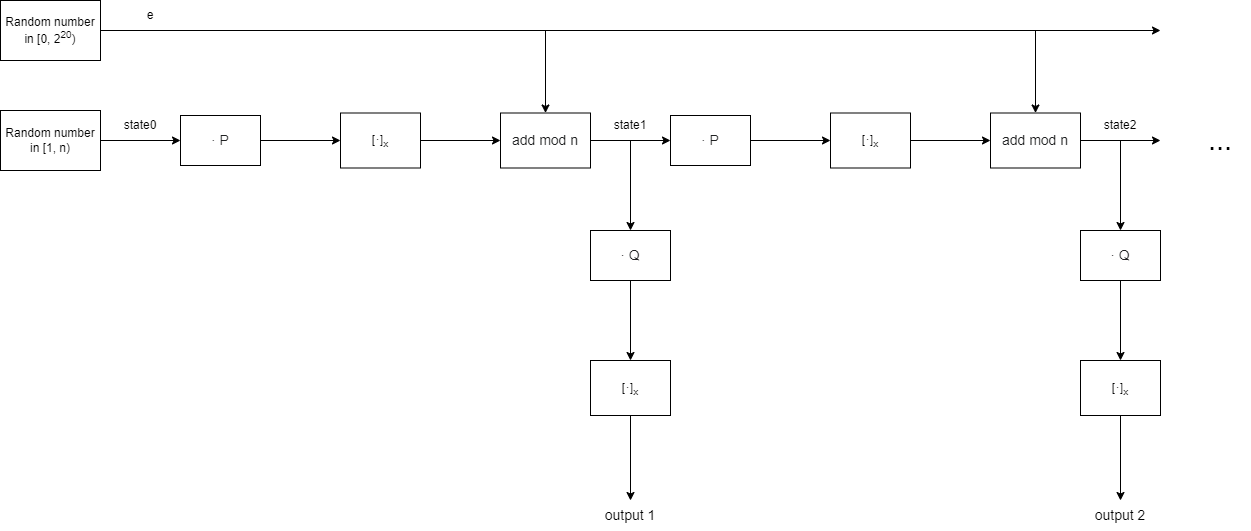

The diagram above was exported from draw.io. Its source (the exported page's mxGraphModel, read from the mxfile embedded in the PNG):
<mxGraphModel dx="1422" dy="705" grid="1" gridSize="10" guides="1" tooltips="1" connect="1" arrows="1" fold="1" page="1" pageScale="1" pageWidth="850" pageHeight="1100" math="0" shadow="0">
  <root>
    <mxCell id="0" />
    <mxCell id="1" parent="0" />
    <mxCell id="TWqHowlDEnJApBt7gWzl-1" style="edgeStyle=orthogonalEdgeStyle;rounded=0;orthogonalLoop=1;jettySize=auto;html=1;" edge="1" parent="1" source="TWqHowlDEnJApBt7gWzl-2" target="TWqHowlDEnJApBt7gWzl-4">
      <mxGeometry relative="1" as="geometry" />
    </mxCell>
    <mxCell id="TWqHowlDEnJApBt7gWzl-2" value="Random number in [1, n)" style="rounded=0;whiteSpace=wrap;html=1;" vertex="1" parent="1">
      <mxGeometry x="40" y="150" width="100" height="60" as="geometry" />
    </mxCell>
    <mxCell id="TWqHowlDEnJApBt7gWzl-3" style="edgeStyle=orthogonalEdgeStyle;rounded=0;orthogonalLoop=1;jettySize=auto;html=1;entryX=0;entryY=0.5;entryDx=0;entryDy=0;" edge="1" parent="1" source="TWqHowlDEnJApBt7gWzl-4" target="TWqHowlDEnJApBt7gWzl-6">
      <mxGeometry relative="1" as="geometry" />
    </mxCell>
    <mxCell id="TWqHowlDEnJApBt7gWzl-4" value="&lt;span style=&quot;color: rgb(32, 33, 34); font-family: sans-serif; font-size: 14px; text-align: start; background-color: rgb(255, 255, 255);&quot;&gt;· P&lt;/span&gt;" style="rounded=0;whiteSpace=wrap;html=1;" vertex="1" parent="1">
      <mxGeometry x="220" y="155" width="80" height="50" as="geometry" />
    </mxCell>
    <mxCell id="TWqHowlDEnJApBt7gWzl-5" style="edgeStyle=orthogonalEdgeStyle;rounded=0;orthogonalLoop=1;jettySize=auto;html=1;entryX=0;entryY=0.5;entryDx=0;entryDy=0;" edge="1" parent="1">
      <mxGeometry relative="1" as="geometry">
        <mxPoint x="630" y="180" as="sourcePoint" />
        <mxPoint x="710" y="180" as="targetPoint" />
      </mxGeometry>
    </mxCell>
    <mxCell id="TWqHowlDEnJApBt7gWzl-45" style="edgeStyle=orthogonalEdgeStyle;rounded=0;orthogonalLoop=1;jettySize=auto;html=1;entryX=0;entryY=0.5;entryDx=0;entryDy=0;" edge="1" parent="1" source="TWqHowlDEnJApBt7gWzl-6" target="TWqHowlDEnJApBt7gWzl-44">
      <mxGeometry relative="1" as="geometry" />
    </mxCell>
    <mxCell id="TWqHowlDEnJApBt7gWzl-6" value="[&lt;span style=&quot;color: rgb(32, 33, 34); font-family: sans-serif; font-size: 14px; text-align: start; background-color: rgb(255, 255, 255);&quot;&gt;·&lt;/span&gt;]&lt;sub&gt;x&lt;/sub&gt;" style="rounded=0;whiteSpace=wrap;html=1;" vertex="1" parent="1">
      <mxGeometry x="380" y="152.5" width="80" height="55" as="geometry" />
    </mxCell>
    <mxCell id="TWqHowlDEnJApBt7gWzl-15" value="state0" style="text;html=1;strokeColor=none;fillColor=none;align=center;verticalAlign=middle;whiteSpace=wrap;rounded=0;" vertex="1" parent="1">
      <mxGeometry x="150" y="150" width="60" height="30" as="geometry" />
    </mxCell>
    <mxCell id="TWqHowlDEnJApBt7gWzl-16" style="edgeStyle=orthogonalEdgeStyle;rounded=0;orthogonalLoop=1;jettySize=auto;html=1;fontSize=29;entryX=0.5;entryY=0;entryDx=0;entryDy=0;" edge="1" parent="1" source="TWqHowlDEnJApBt7gWzl-17" target="TWqHowlDEnJApBt7gWzl-24">
      <mxGeometry relative="1" as="geometry">
        <mxPoint x="670" y="235" as="targetPoint" />
      </mxGeometry>
    </mxCell>
    <mxCell id="TWqHowlDEnJApBt7gWzl-17" value="state1" style="text;html=1;strokeColor=none;fillColor=none;align=center;verticalAlign=middle;whiteSpace=wrap;rounded=0;" vertex="1" parent="1">
      <mxGeometry x="640" y="150" width="60" height="30" as="geometry" />
    </mxCell>
    <mxCell id="TWqHowlDEnJApBt7gWzl-20" value="&lt;font style=&quot;font-size: 29px;&quot;&gt;...&lt;/font&gt;" style="text;html=1;strokeColor=none;fillColor=none;align=center;verticalAlign=middle;whiteSpace=wrap;rounded=0;" vertex="1" parent="1">
      <mxGeometry x="1230" y="165" width="60" height="30" as="geometry" />
    </mxCell>
    <mxCell id="TWqHowlDEnJApBt7gWzl-23" style="edgeStyle=orthogonalEdgeStyle;rounded=0;orthogonalLoop=1;jettySize=auto;html=1;entryX=0.5;entryY=0;entryDx=0;entryDy=0;fontSize=14;" edge="1" parent="1" source="TWqHowlDEnJApBt7gWzl-24" target="TWqHowlDEnJApBt7gWzl-26">
      <mxGeometry relative="1" as="geometry" />
    </mxCell>
    <mxCell id="TWqHowlDEnJApBt7gWzl-24" value="&lt;span style=&quot;color: rgb(32, 33, 34); font-family: sans-serif; font-size: 14px; text-align: start; background-color: rgb(255, 255, 255);&quot;&gt;· Q&lt;br&gt;&lt;/span&gt;" style="rounded=0;whiteSpace=wrap;html=1;" vertex="1" parent="1">
      <mxGeometry x="630" y="270" width="80" height="50" as="geometry" />
    </mxCell>
    <mxCell id="TWqHowlDEnJApBt7gWzl-25" style="edgeStyle=orthogonalEdgeStyle;rounded=0;orthogonalLoop=1;jettySize=auto;html=1;entryX=0.5;entryY=0;entryDx=0;entryDy=0;fontSize=14;" edge="1" parent="1" source="TWqHowlDEnJApBt7gWzl-26">
      <mxGeometry relative="1" as="geometry">
        <mxPoint x="670" y="540" as="targetPoint" />
      </mxGeometry>
    </mxCell>
    <mxCell id="TWqHowlDEnJApBt7gWzl-26" value="[&lt;span style=&quot;color: rgb(32, 33, 34); font-family: sans-serif; font-size: 14px; text-align: start; background-color: rgb(255, 255, 255);&quot;&gt;·&lt;/span&gt;]&lt;sub&gt;x&lt;/sub&gt;" style="rounded=0;whiteSpace=wrap;html=1;" vertex="1" parent="1">
      <mxGeometry x="630" y="400" width="80" height="55" as="geometry" />
    </mxCell>
    <mxCell id="TWqHowlDEnJApBt7gWzl-29" value="output 1" style="text;html=1;strokeColor=none;fillColor=none;align=center;verticalAlign=middle;whiteSpace=wrap;rounded=0;fontSize=14;" vertex="1" parent="1">
      <mxGeometry x="640" y="540" width="60" height="30" as="geometry" />
    </mxCell>
    <mxCell id="TWqHowlDEnJApBt7gWzl-44" value="&lt;span style=&quot;color: rgb(32, 33, 34); font-family: sans-serif; font-size: 14px; text-align: start; background-color: rgb(255, 255, 255);&quot;&gt;add mod n&lt;/span&gt;" style="rounded=0;whiteSpace=wrap;html=1;" vertex="1" parent="1">
      <mxGeometry x="540" y="152.5" width="90" height="55" as="geometry" />
    </mxCell>
    <mxCell id="TWqHowlDEnJApBt7gWzl-46" style="edgeStyle=orthogonalEdgeStyle;rounded=0;orthogonalLoop=1;jettySize=auto;html=1;entryX=0;entryY=0.5;entryDx=0;entryDy=0;" edge="1" parent="1" source="TWqHowlDEnJApBt7gWzl-47" target="TWqHowlDEnJApBt7gWzl-50">
      <mxGeometry relative="1" as="geometry" />
    </mxCell>
    <mxCell id="TWqHowlDEnJApBt7gWzl-47" value="&lt;span style=&quot;color: rgb(32, 33, 34); font-family: sans-serif; font-size: 14px; text-align: start; background-color: rgb(255, 255, 255);&quot;&gt;· P&lt;/span&gt;" style="rounded=0;whiteSpace=wrap;html=1;" vertex="1" parent="1">
      <mxGeometry x="710" y="155" width="80" height="50" as="geometry" />
    </mxCell>
    <mxCell id="TWqHowlDEnJApBt7gWzl-48" style="edgeStyle=orthogonalEdgeStyle;rounded=0;orthogonalLoop=1;jettySize=auto;html=1;entryX=0;entryY=0.5;entryDx=0;entryDy=0;" edge="1" parent="1">
      <mxGeometry relative="1" as="geometry">
        <mxPoint x="1120" y="180" as="sourcePoint" />
        <mxPoint x="1200" y="180" as="targetPoint" />
      </mxGeometry>
    </mxCell>
    <mxCell id="TWqHowlDEnJApBt7gWzl-49" style="edgeStyle=orthogonalEdgeStyle;rounded=0;orthogonalLoop=1;jettySize=auto;html=1;entryX=0;entryY=0.5;entryDx=0;entryDy=0;" edge="1" parent="1" source="TWqHowlDEnJApBt7gWzl-50" target="TWqHowlDEnJApBt7gWzl-58">
      <mxGeometry relative="1" as="geometry" />
    </mxCell>
    <mxCell id="TWqHowlDEnJApBt7gWzl-50" value="[&lt;span style=&quot;color: rgb(32, 33, 34); font-family: sans-serif; font-size: 14px; text-align: start; background-color: rgb(255, 255, 255);&quot;&gt;·&lt;/span&gt;]&lt;sub&gt;x&lt;/sub&gt;" style="rounded=0;whiteSpace=wrap;html=1;" vertex="1" parent="1">
      <mxGeometry x="870" y="152.5" width="80" height="55" as="geometry" />
    </mxCell>
    <mxCell id="TWqHowlDEnJApBt7gWzl-51" style="edgeStyle=orthogonalEdgeStyle;rounded=0;orthogonalLoop=1;jettySize=auto;html=1;fontSize=29;entryX=0.5;entryY=0;entryDx=0;entryDy=0;" edge="1" parent="1" source="TWqHowlDEnJApBt7gWzl-52" target="TWqHowlDEnJApBt7gWzl-54">
      <mxGeometry relative="1" as="geometry">
        <mxPoint x="1160" y="235" as="targetPoint" />
      </mxGeometry>
    </mxCell>
    <mxCell id="TWqHowlDEnJApBt7gWzl-52" value="state2" style="text;html=1;strokeColor=none;fillColor=none;align=center;verticalAlign=middle;whiteSpace=wrap;rounded=0;" vertex="1" parent="1">
      <mxGeometry x="1130" y="150" width="60" height="30" as="geometry" />
    </mxCell>
    <mxCell id="TWqHowlDEnJApBt7gWzl-53" style="edgeStyle=orthogonalEdgeStyle;rounded=0;orthogonalLoop=1;jettySize=auto;html=1;entryX=0.5;entryY=0;entryDx=0;entryDy=0;fontSize=14;" edge="1" parent="1" source="TWqHowlDEnJApBt7gWzl-54" target="TWqHowlDEnJApBt7gWzl-56">
      <mxGeometry relative="1" as="geometry" />
    </mxCell>
    <mxCell id="TWqHowlDEnJApBt7gWzl-54" value="&lt;span style=&quot;color: rgb(32, 33, 34); font-family: sans-serif; font-size: 14px; text-align: start; background-color: rgb(255, 255, 255);&quot;&gt;· Q&lt;br&gt;&lt;/span&gt;" style="rounded=0;whiteSpace=wrap;html=1;" vertex="1" parent="1">
      <mxGeometry x="1120" y="270" width="80" height="50" as="geometry" />
    </mxCell>
    <mxCell id="TWqHowlDEnJApBt7gWzl-55" style="edgeStyle=orthogonalEdgeStyle;rounded=0;orthogonalLoop=1;jettySize=auto;html=1;entryX=0.5;entryY=0;entryDx=0;entryDy=0;fontSize=14;" edge="1" parent="1" source="TWqHowlDEnJApBt7gWzl-56">
      <mxGeometry relative="1" as="geometry">
        <mxPoint x="1160" y="540" as="targetPoint" />
      </mxGeometry>
    </mxCell>
    <mxCell id="TWqHowlDEnJApBt7gWzl-56" value="[&lt;span style=&quot;color: rgb(32, 33, 34); font-family: sans-serif; font-size: 14px; text-align: start; background-color: rgb(255, 255, 255);&quot;&gt;·&lt;/span&gt;]&lt;sub&gt;x&lt;/sub&gt;" style="rounded=0;whiteSpace=wrap;html=1;" vertex="1" parent="1">
      <mxGeometry x="1120" y="400" width="80" height="55" as="geometry" />
    </mxCell>
    <mxCell id="TWqHowlDEnJApBt7gWzl-57" value="output 2" style="text;html=1;strokeColor=none;fillColor=none;align=center;verticalAlign=middle;whiteSpace=wrap;rounded=0;fontSize=14;" vertex="1" parent="1">
      <mxGeometry x="1130" y="540" width="60" height="30" as="geometry" />
    </mxCell>
    <mxCell id="TWqHowlDEnJApBt7gWzl-58" value="&lt;span style=&quot;color: rgb(32, 33, 34); font-family: sans-serif; font-size: 14px; text-align: start; background-color: rgb(255, 255, 255);&quot;&gt;add mod n&lt;/span&gt;" style="rounded=0;whiteSpace=wrap;html=1;" vertex="1" parent="1">
      <mxGeometry x="1030" y="152.5" width="90" height="55" as="geometry" />
    </mxCell>
    <mxCell id="TWqHowlDEnJApBt7gWzl-73" style="edgeStyle=orthogonalEdgeStyle;rounded=0;orthogonalLoop=1;jettySize=auto;html=1;entryX=0.5;entryY=0;entryDx=0;entryDy=0;" edge="1" parent="1" source="TWqHowlDEnJApBt7gWzl-72" target="TWqHowlDEnJApBt7gWzl-44">
      <mxGeometry relative="1" as="geometry" />
    </mxCell>
    <mxCell id="TWqHowlDEnJApBt7gWzl-74" style="edgeStyle=orthogonalEdgeStyle;rounded=0;orthogonalLoop=1;jettySize=auto;html=1;entryX=0.5;entryY=0;entryDx=0;entryDy=0;" edge="1" parent="1" source="TWqHowlDEnJApBt7gWzl-72" target="TWqHowlDEnJApBt7gWzl-58">
      <mxGeometry relative="1" as="geometry" />
    </mxCell>
    <mxCell id="TWqHowlDEnJApBt7gWzl-77" style="edgeStyle=orthogonalEdgeStyle;rounded=0;orthogonalLoop=1;jettySize=auto;html=1;exitX=1;exitY=0.5;exitDx=0;exitDy=0;" edge="1" parent="1" source="TWqHowlDEnJApBt7gWzl-72">
      <mxGeometry relative="1" as="geometry">
        <mxPoint x="1200" y="70" as="targetPoint" />
      </mxGeometry>
    </mxCell>
    <mxCell id="TWqHowlDEnJApBt7gWzl-72" value="Random number in [0, 2&lt;sup&gt;20&lt;/sup&gt;)" style="rounded=0;whiteSpace=wrap;html=1;" vertex="1" parent="1">
      <mxGeometry x="40" y="40" width="100" height="60" as="geometry" />
    </mxCell>
    <mxCell id="TWqHowlDEnJApBt7gWzl-75" value="e" style="text;html=1;strokeColor=none;fillColor=none;align=center;verticalAlign=middle;whiteSpace=wrap;rounded=0;" vertex="1" parent="1">
      <mxGeometry x="160" y="40" width="60" height="30" as="geometry" />
    </mxCell>
  </root>
</mxGraphModel>